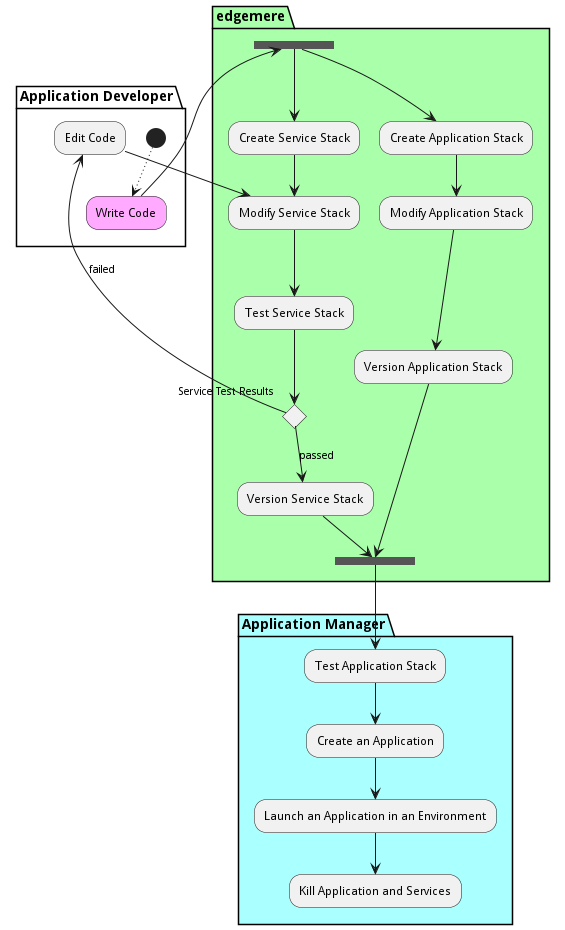

The diagram above was rendered by PlantUML. Its source (embedded in the PNG):
@startuml

partition "Application Developer" {
    (*) ..> "Write Code" <<scenario>> #ffaaff
}
partition "edgemere" #aaffaa {
"Write Code" ---> ===F1===
===F1=== --> "Create Application Stack"
}
partition "edgemere" {
===F1=== --> "Create Service Stack"
}
partition "edgemere" {
"Create Application Stack" -->  "Modify Application Stack"
}
partition "edgemere" {
"Modify Application Stack" -->  "Version Application Stack"
}
partition "edgemere" {
"Create Service Stack" -->  "Modify Service Stack"
}
partition "edgemere" {
"Modify Service Stack" -->  "Test Service Stack"
}
partition "edgemere" {
"Test Service Stack" --> if "Service Test Results" then
}

partition "edgemere" {
else
--> [passed] "Version Service Stack"
}
partition "Application Developer" {
else
--> [failed] "Edit Code"
}
partition "edgemere" {
"Edit Code"--> "Modify Service Stack"
endif
}
partition "edgemere" {
"Version Service Stack"--> ===F2===
}
partition "edgemere" {
"Version Application Stack"--> ===F2===
}
partition "Application Manager" #aaffff {
===F2=== --> "Test Application Stack"
}
partition "Application Manager" {
"Test Application Stack" --> "Create an Application"
}
partition "Application Manager" {
"Create an Application"--> "Launch an Application in an Environment"
}
partition "Application Manager" {
"Launch an Application in an Environment"--> "Kill Application and Services"
}

@enduml